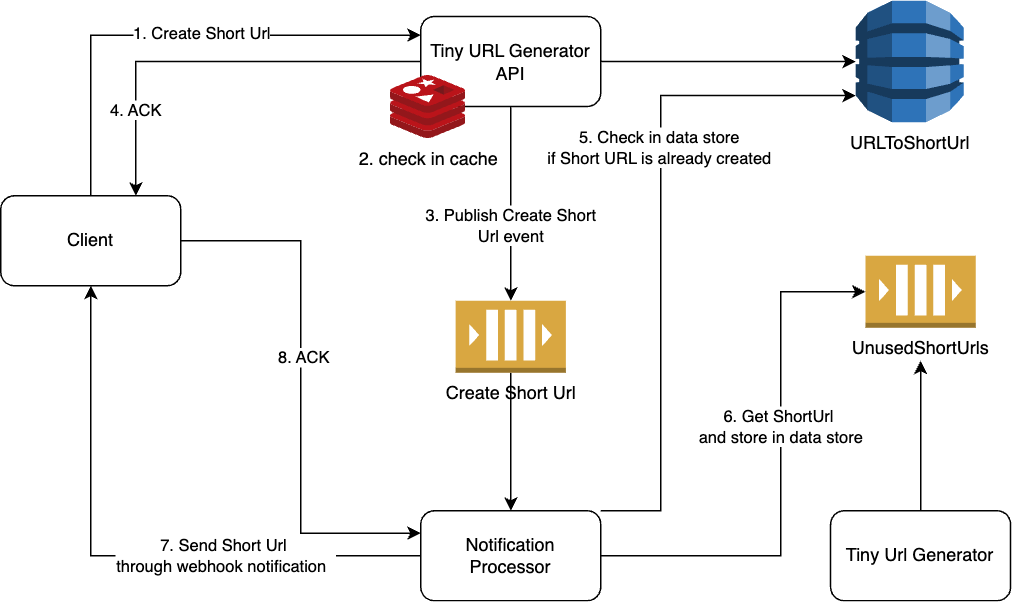

The diagram above was exported from draw.io. Its source (the exported page's mxGraphModel, read from the mxfile embedded in the PNG):
<mxGraphModel dx="956" dy="507" grid="1" gridSize="10" guides="1" tooltips="1" connect="1" arrows="1" fold="1" page="1" pageScale="1" pageWidth="850" pageHeight="1100" math="0" shadow="0">
  <root>
    <mxCell id="0" />
    <mxCell id="1" parent="0" />
    <mxCell id="3i_fzwvWpva6O2ppiLID-1" value="3. Publish Create Short&lt;br&gt;Url event" style="edgeStyle=orthogonalEdgeStyle;rounded=0;orthogonalLoop=1;jettySize=auto;html=1;entryX=0.5;entryY=0;entryDx=0;entryDy=0;entryPerimeter=0;" edge="1" parent="1" source="3i_fzwvWpva6O2ppiLID-4" target="3i_fzwvWpva6O2ppiLID-15">
      <mxGeometry x="0.2278" relative="1" as="geometry">
        <mxPoint x="400" y="350" as="targetPoint" />
        <Array as="points">
          <mxPoint x="400" y="350" />
          <mxPoint x="400" y="350" />
        </Array>
        <mxPoint as="offset" />
      </mxGeometry>
    </mxCell>
    <mxCell id="3i_fzwvWpva6O2ppiLID-2" style="edgeStyle=orthogonalEdgeStyle;rounded=0;orthogonalLoop=1;jettySize=auto;html=1;entryX=0.75;entryY=0;entryDx=0;entryDy=0;" edge="1" parent="1" source="3i_fzwvWpva6O2ppiLID-4" target="3i_fzwvWpva6O2ppiLID-22">
      <mxGeometry relative="1" as="geometry" />
    </mxCell>
    <mxCell id="3i_fzwvWpva6O2ppiLID-3" value="4. ACK" style="edgeLabel;html=1;align=center;verticalAlign=middle;resizable=0;points=[];" connectable="0" vertex="1" parent="3i_fzwvWpva6O2ppiLID-2">
      <mxGeometry x="0.5778" relative="1" as="geometry">
        <mxPoint y="1" as="offset" />
      </mxGeometry>
    </mxCell>
    <mxCell id="3i_fzwvWpva6O2ppiLID-4" value="Tiny URL Generator API" style="rounded=1;whiteSpace=wrap;html=1;" vertex="1" parent="1">
      <mxGeometry x="340" y="210.5" width="120" height="60" as="geometry" />
    </mxCell>
    <mxCell id="3i_fzwvWpva6O2ppiLID-5" value="2. check in cache" style="image;sketch=0;aspect=fixed;html=1;points=[];align=center;fontSize=12;image=img/lib/mscae/Cache_Redis_Product.svg;" vertex="1" parent="1">
      <mxGeometry x="320" y="250" width="50" height="42" as="geometry" />
    </mxCell>
    <mxCell id="3i_fzwvWpva6O2ppiLID-6" value="URLToShortUrl" style="outlineConnect=0;dashed=0;verticalLabelPosition=bottom;verticalAlign=top;align=center;html=1;shape=mxgraph.aws3.dynamo_db;fillColor=#2E73B8;gradientColor=none;" vertex="1" parent="1">
      <mxGeometry x="630" y="200" width="72" height="81" as="geometry" />
    </mxCell>
    <mxCell id="3i_fzwvWpva6O2ppiLID-7" style="edgeStyle=orthogonalEdgeStyle;rounded=0;orthogonalLoop=1;jettySize=auto;html=1;entryX=0;entryY=0.5;entryDx=0;entryDy=0;entryPerimeter=0;" edge="1" parent="1" source="3i_fzwvWpva6O2ppiLID-4" target="3i_fzwvWpva6O2ppiLID-6">
      <mxGeometry relative="1" as="geometry" />
    </mxCell>
    <mxCell id="3i_fzwvWpva6O2ppiLID-8" value="UnusedShortUrls" style="outlineConnect=0;dashed=0;verticalLabelPosition=bottom;verticalAlign=top;align=center;html=1;shape=mxgraph.aws3.queue;fillColor=#D9A741;gradientColor=none;" vertex="1" parent="1">
      <mxGeometry x="636.5" y="370" width="73.5" height="48" as="geometry" />
    </mxCell>
    <mxCell id="3i_fzwvWpva6O2ppiLID-9" style="edgeStyle=orthogonalEdgeStyle;rounded=0;orthogonalLoop=1;jettySize=auto;html=1;" edge="1" parent="1" source="3i_fzwvWpva6O2ppiLID-10">
      <mxGeometry relative="1" as="geometry">
        <mxPoint x="673.25" y="440" as="targetPoint" />
      </mxGeometry>
    </mxCell>
    <mxCell id="3i_fzwvWpva6O2ppiLID-10" value="Tiny Url Generator" style="rounded=1;whiteSpace=wrap;html=1;" vertex="1" parent="1">
      <mxGeometry x="613.25" y="540" width="120" height="60" as="geometry" />
    </mxCell>
    <mxCell id="3i_fzwvWpva6O2ppiLID-11" style="edgeStyle=orthogonalEdgeStyle;rounded=0;orthogonalLoop=1;jettySize=auto;html=1;" edge="1" parent="1" source="3i_fzwvWpva6O2ppiLID-13" target="3i_fzwvWpva6O2ppiLID-22">
      <mxGeometry relative="1" as="geometry" />
    </mxCell>
    <mxCell id="3i_fzwvWpva6O2ppiLID-12" value="7. Send Short Url&amp;nbsp;&lt;br&gt;through webhook notification&amp;nbsp;&amp;nbsp;" style="edgeLabel;html=1;align=center;verticalAlign=middle;resizable=0;points=[];" connectable="0" vertex="1" parent="3i_fzwvWpva6O2ppiLID-11">
      <mxGeometry x="-0.22" y="-1" relative="1" as="geometry">
        <mxPoint x="26" y="1" as="offset" />
      </mxGeometry>
    </mxCell>
    <mxCell id="3i_fzwvWpva6O2ppiLID-13" value="Notification&lt;br&gt;Processor" style="rounded=1;whiteSpace=wrap;html=1;" vertex="1" parent="1">
      <mxGeometry x="340" y="540" width="120" height="60" as="geometry" />
    </mxCell>
    <mxCell id="3i_fzwvWpva6O2ppiLID-14" style="edgeStyle=orthogonalEdgeStyle;rounded=0;orthogonalLoop=1;jettySize=auto;html=1;entryX=0.5;entryY=0;entryDx=0;entryDy=0;" edge="1" parent="1" source="3i_fzwvWpva6O2ppiLID-15" target="3i_fzwvWpva6O2ppiLID-13">
      <mxGeometry relative="1" as="geometry" />
    </mxCell>
    <mxCell id="3i_fzwvWpva6O2ppiLID-15" value="Create Short Url" style="outlineConnect=0;dashed=0;verticalLabelPosition=bottom;verticalAlign=top;align=center;html=1;shape=mxgraph.aws3.queue;fillColor=#D9A741;gradientColor=none;" vertex="1" parent="1">
      <mxGeometry x="363.25" y="400" width="73.5" height="48" as="geometry" />
    </mxCell>
    <mxCell id="3i_fzwvWpva6O2ppiLID-16" style="edgeStyle=orthogonalEdgeStyle;rounded=0;orthogonalLoop=1;jettySize=auto;html=1;entryX=0;entryY=0.5;entryDx=0;entryDy=0;entryPerimeter=0;" edge="1" parent="1" source="3i_fzwvWpva6O2ppiLID-13" target="3i_fzwvWpva6O2ppiLID-8">
      <mxGeometry relative="1" as="geometry">
        <Array as="points">
          <mxPoint x="580" y="570" />
          <mxPoint x="580" y="394" />
        </Array>
      </mxGeometry>
    </mxCell>
    <mxCell id="3i_fzwvWpva6O2ppiLID-17" value="6. Get ShortUrl&amp;nbsp; &lt;br&gt;and store in data store" style="edgeLabel;html=1;align=center;verticalAlign=middle;resizable=0;points=[];" connectable="0" vertex="1" parent="3i_fzwvWpva6O2ppiLID-16">
      <mxGeometry x="0.1731" y="1" relative="1" as="geometry">
        <mxPoint x="1" as="offset" />
      </mxGeometry>
    </mxCell>
    <mxCell id="3i_fzwvWpva6O2ppiLID-18" style="edgeStyle=orthogonalEdgeStyle;rounded=0;orthogonalLoop=1;jettySize=auto;html=1;entryX=0;entryY=0.78;entryDx=0;entryDy=0;entryPerimeter=0;" edge="1" parent="1" source="3i_fzwvWpva6O2ppiLID-13" target="3i_fzwvWpva6O2ppiLID-6">
      <mxGeometry relative="1" as="geometry">
        <Array as="points">
          <mxPoint x="500" y="540" />
          <mxPoint x="500" y="263" />
        </Array>
      </mxGeometry>
    </mxCell>
    <mxCell id="3i_fzwvWpva6O2ppiLID-19" value="5. Check in data store&lt;br&gt;if Short URL is already created" style="edgeLabel;html=1;align=center;verticalAlign=middle;resizable=0;points=[];" connectable="0" vertex="1" parent="3i_fzwvWpva6O2ppiLID-18">
      <mxGeometry x="0.2184" y="1" relative="1" as="geometry">
        <mxPoint y="-10" as="offset" />
      </mxGeometry>
    </mxCell>
    <mxCell id="3i_fzwvWpva6O2ppiLID-20" style="edgeStyle=orthogonalEdgeStyle;rounded=0;orthogonalLoop=1;jettySize=auto;html=1;entryX=0;entryY=0.25;entryDx=0;entryDy=0;" edge="1" parent="1" source="3i_fzwvWpva6O2ppiLID-22" target="3i_fzwvWpva6O2ppiLID-13">
      <mxGeometry relative="1" as="geometry" />
    </mxCell>
    <mxCell id="3i_fzwvWpva6O2ppiLID-21" value="8. ACK" style="edgeLabel;html=1;align=center;verticalAlign=middle;resizable=0;points=[];" connectable="0" vertex="1" parent="3i_fzwvWpva6O2ppiLID-20">
      <mxGeometry x="-0.1099" y="2" relative="1" as="geometry">
        <mxPoint as="offset" />
      </mxGeometry>
    </mxCell>
    <mxCell id="3i_fzwvWpva6O2ppiLID-22" value="Client" style="rounded=1;whiteSpace=wrap;html=1;" vertex="1" parent="1">
      <mxGeometry x="60" y="330" width="120" height="60" as="geometry" />
    </mxCell>
    <mxCell id="3i_fzwvWpva6O2ppiLID-23" style="edgeStyle=orthogonalEdgeStyle;rounded=0;orthogonalLoop=1;jettySize=auto;html=1;entryX=-0.008;entryY=0.392;entryDx=0;entryDy=0;entryPerimeter=0;exitX=0.5;exitY=0;exitDx=0;exitDy=0;" edge="1" parent="1" source="3i_fzwvWpva6O2ppiLID-22">
      <mxGeometry relative="1" as="geometry">
        <mxPoint x="120.96" y="319" as="sourcePoint" />
        <mxPoint x="339.99999999999994" y="223.01999999999998" as="targetPoint" />
        <Array as="points">
          <mxPoint x="120" y="223" />
        </Array>
      </mxGeometry>
    </mxCell>
    <mxCell id="3i_fzwvWpva6O2ppiLID-24" value="1. Create Short Url" style="edgeLabel;html=1;align=center;verticalAlign=middle;resizable=0;points=[];" connectable="0" vertex="1" parent="3i_fzwvWpva6O2ppiLID-23">
      <mxGeometry x="-0.2191" y="1" relative="1" as="geometry">
        <mxPoint x="53" as="offset" />
      </mxGeometry>
    </mxCell>
  </root>
</mxGraphModel>